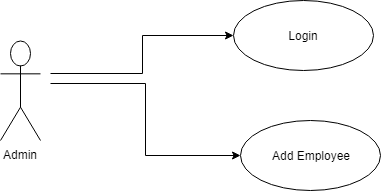

The diagram above was exported from draw.io. Its source (the exported page's mxGraphModel, read from the mxfile embedded in the PNG):
<mxGraphModel dx="840" dy="484" grid="1" gridSize="10" guides="1" tooltips="1" connect="1" arrows="1" fold="1" page="1" pageScale="1" pageWidth="827" pageHeight="1169" math="0" shadow="0">
  <root>
    <mxCell id="0" />
    <mxCell id="1" parent="0" />
    <mxCell id="L9JF-A65aKVvxNQ_1UzH-5" style="edgeStyle=orthogonalEdgeStyle;rounded=0;orthogonalLoop=1;jettySize=auto;html=1;entryX=0;entryY=0.5;entryDx=0;entryDy=0;" edge="1" parent="1" target="L9JF-A65aKVvxNQ_1UzH-3">
      <mxGeometry relative="1" as="geometry">
        <mxPoint x="90" y="113" as="sourcePoint" />
      </mxGeometry>
    </mxCell>
    <mxCell id="L9JF-A65aKVvxNQ_1UzH-1" value="Admin" style="shape=umlActor;verticalLabelPosition=bottom;labelBackgroundColor=#ffffff;verticalAlign=top;html=1;outlineConnect=0;" vertex="1" parent="1">
      <mxGeometry x="40" y="80" width="40" height="100" as="geometry" />
    </mxCell>
    <mxCell id="L9JF-A65aKVvxNQ_1UzH-3" value="Login" style="ellipse;whiteSpace=wrap;html=1;" vertex="1" parent="1">
      <mxGeometry x="273" y="40" width="140" height="70" as="geometry" />
    </mxCell>
    <mxCell id="L9JF-A65aKVvxNQ_1UzH-4" value="Add Employee" style="ellipse;whiteSpace=wrap;html=1;" vertex="1" parent="1">
      <mxGeometry x="280" y="160" width="140" height="70" as="geometry" />
    </mxCell>
    <mxCell id="L9JF-A65aKVvxNQ_1UzH-6" style="edgeStyle=orthogonalEdgeStyle;rounded=0;orthogonalLoop=1;jettySize=auto;html=1;entryX=0;entryY=0.5;entryDx=0;entryDy=0;" edge="1" parent="1" target="L9JF-A65aKVvxNQ_1UzH-4">
      <mxGeometry relative="1" as="geometry">
        <mxPoint x="90" y="123" as="sourcePoint" />
        <mxPoint x="283" y="85" as="targetPoint" />
      </mxGeometry>
    </mxCell>
  </root>
</mxGraphModel>